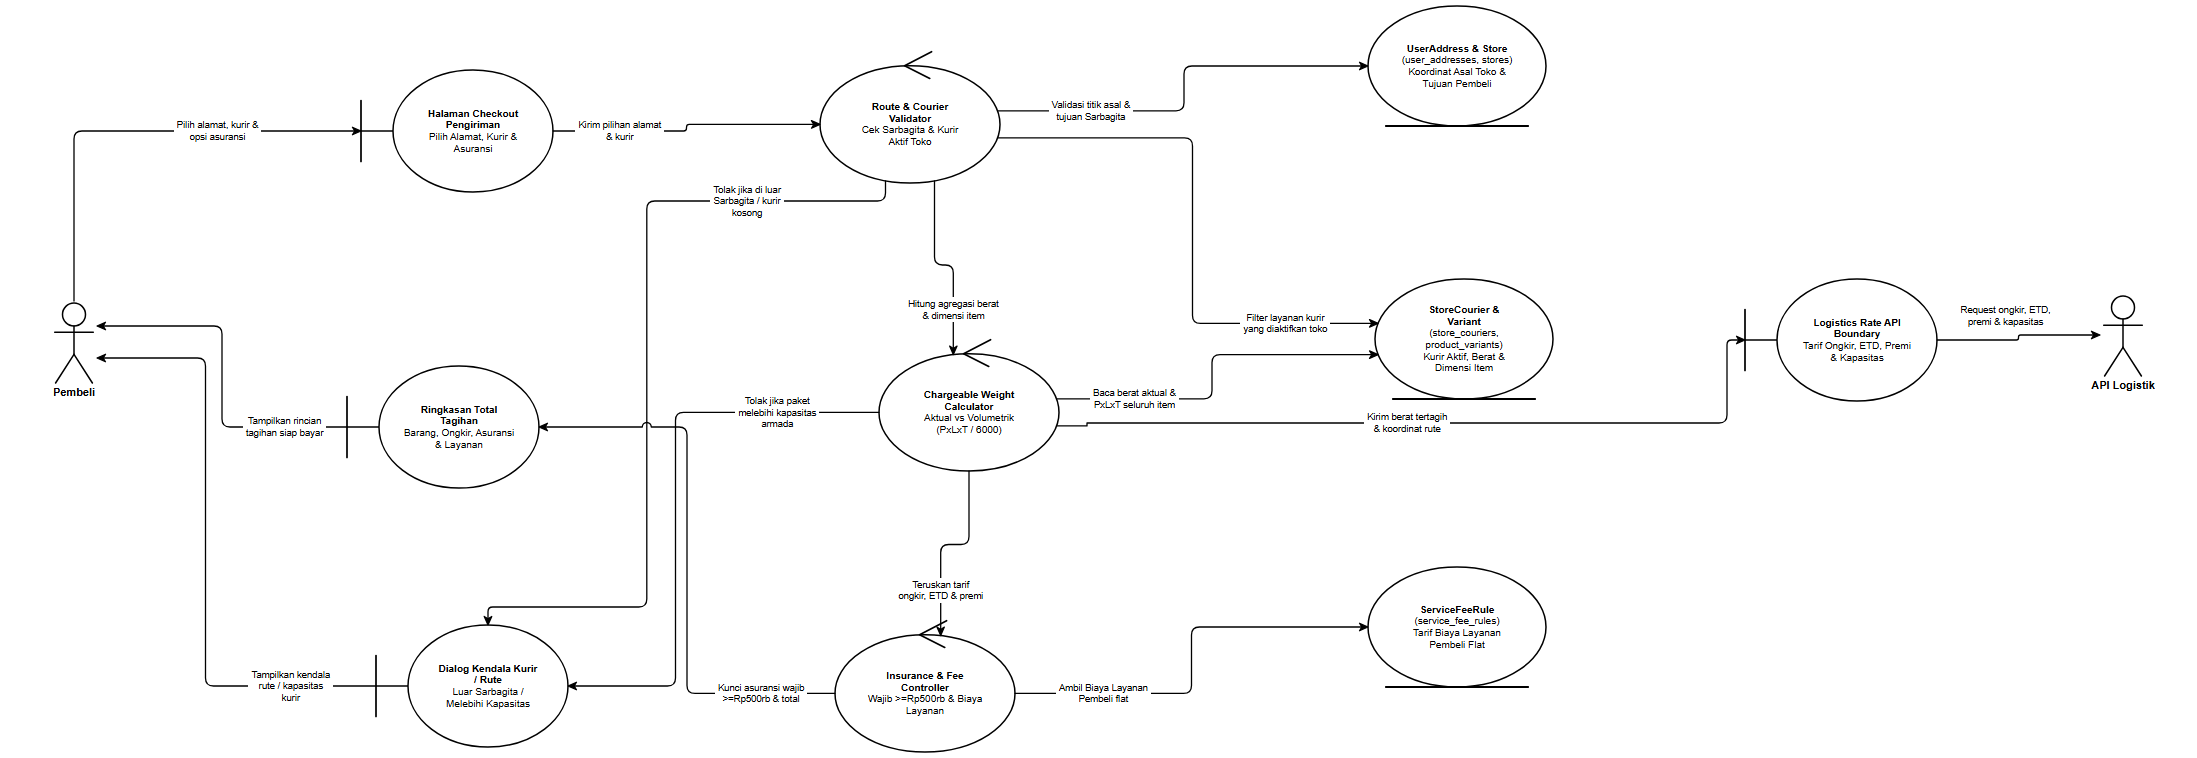

The diagram above was exported from draw.io. Its source (the exported page's mxGraphModel, read from the mxfile embedded in the PNG):
<mxGraphModel dx="2300" dy="860" grid="1" gridSize="10" guides="1" tooltips="1" connect="1" arrows="1" fold="1" page="1" pageScale="1" pageWidth="2300" pageHeight="860" background="#ffffff" math="0" shadow="0">
  <root>
    <mxCell id="0" />
    <mxCell id="1" parent="0" />
    <mxCell id="rd13_A_BUYER" value="Pembeli" style="shape=umlActor;verticalLabelPosition=bottom;verticalAlign=top;html=1;outlineConnect=0;fillColor=#ffffff;strokeColor=#000000;fontColor=#000000;fontFamily=Helvetica;fontSize=11;fontStyle=1;strokeWidth=1.5;" vertex="1" parent="1">
      <mxGeometry x="99" y="351" width="46" height="82" as="geometry" />
    </mxCell>
    <mxCell id="rd13_B_SHIP" value="&lt;b&gt;Halaman Checkout&lt;/b&gt;&lt;br&gt;&lt;b&gt;Pengiriman&lt;/b&gt;&lt;br&gt;Pilih Alamat, Kurir &amp;amp;&lt;br&gt;Asuransi" style="shape=umlBoundary;whiteSpace=wrap;html=1;align=center;verticalAlign=middle;spacingLeft=36;spacingRight=12;spacingTop=8;spacingBottom=8;fillColor=#ffffff;strokeColor=#000000;fontColor=#000000;fontFamily=Helvetica;fontSize=10;strokeWidth=1.5;" vertex="1" parent="1">
      <mxGeometry x="409" y="120" width="192" height="122" as="geometry" />
    </mxCell>
    <mxCell id="rd13_B_BILL" value="&lt;b&gt;Ringkasan Total&lt;/b&gt;&lt;br&gt;&lt;b&gt;Tagihan&lt;/b&gt;&lt;br&gt;Barang, Ongkir, Asuransi&lt;br&gt;&amp;amp; Layanan" style="shape=umlBoundary;whiteSpace=wrap;html=1;align=center;verticalAlign=middle;spacingLeft=36;spacingRight=12;spacingTop=8;spacingBottom=8;fillColor=#ffffff;strokeColor=#000000;fontColor=#000000;fontFamily=Helvetica;fontSize=10;strokeWidth=1.5;" vertex="1" parent="1">
      <mxGeometry x="395" y="416" width="192" height="122" as="geometry" />
    </mxCell>
    <mxCell id="rd13_B_ERR" value="&lt;b&gt;Dialog Kendala Kurir&lt;/b&gt;&lt;br&gt;&lt;b&gt;/ Rute&lt;/b&gt;&lt;br&gt;Luar Sarbagita /&lt;br&gt;Melebihi Kapasitas" style="shape=umlBoundary;whiteSpace=wrap;html=1;align=center;verticalAlign=middle;spacingLeft=36;spacingRight=12;spacingTop=8;spacingBottom=8;fillColor=#ffffff;strokeColor=#000000;fontColor=#000000;fontFamily=Helvetica;fontSize=10;strokeWidth=1.5;" vertex="1" parent="1">
      <mxGeometry x="424" y="675" width="192" height="122" as="geometry" />
    </mxCell>
    <mxCell id="rd13_C_ROUTE" value="&lt;b&gt;Route &amp;amp; Courier&lt;/b&gt;&lt;br&gt;&lt;b&gt;Validator&lt;/b&gt;&lt;br&gt;Cek Sarbagita &amp;amp; Kurir&lt;br&gt;Aktif Toko" style="shape=umlControl;whiteSpace=wrap;html=1;align=center;verticalAlign=middle;spacingTop=18;spacingBottom=8;spacingLeft=12;spacingRight=12;fillColor=#ffffff;strokeColor=#000000;fontColor=#000000;fontFamily=Helvetica;fontSize=10;strokeWidth=1.5;" vertex="1" parent="1">
      <mxGeometry x="868" y="99" width="180" height="134" as="geometry" />
    </mxCell>
    <mxCell id="rd13_C_WEIGHT" value="&lt;b&gt;Chargeable Weight&lt;/b&gt;&lt;br&gt;&lt;b&gt;Calculator&lt;/b&gt;&lt;br&gt;Aktual vs Volumetrik&lt;br&gt;(PxLxT / 6000)" style="shape=umlControl;whiteSpace=wrap;html=1;align=center;verticalAlign=middle;spacingTop=18;spacingBottom=8;spacingLeft=12;spacingRight=12;fillColor=#ffffff;strokeColor=#000000;fontColor=#000000;fontFamily=Helvetica;fontSize=10;strokeWidth=1.5;" vertex="1" parent="1">
      <mxGeometry x="927" y="387" width="180" height="134" as="geometry" />
    </mxCell>
    <mxCell id="rd13_C_INS" value="&lt;b&gt;Insurance &amp;amp; Fee&lt;/b&gt;&lt;br&gt;&lt;b&gt;Controller&lt;/b&gt;&lt;br&gt;Wajib &amp;gt;=Rp500rb &amp;amp; Biaya&lt;br&gt;Layanan" style="shape=umlControl;whiteSpace=wrap;html=1;align=center;verticalAlign=middle;spacingTop=18;spacingBottom=8;spacingLeft=12;spacingRight=12;fillColor=#ffffff;strokeColor=#000000;fontColor=#000000;fontFamily=Helvetica;fontSize=10;strokeWidth=1.5;" vertex="1" parent="1">
      <mxGeometry x="883" y="668" width="180" height="134" as="geometry" />
    </mxCell>
    <mxCell id="rd13_E_ADDR" value="&lt;b&gt;UserAddress &amp;amp; Store&lt;/b&gt;&lt;br&gt;(user_addresses, stores)&lt;br&gt;Koordinat Asal Toko &amp;amp;&lt;br&gt;Tujuan Pembeli" style="shape=umlEntity;whiteSpace=wrap;html=1;align=center;verticalAlign=middle;spacingBottom=8;spacingTop=8;spacingLeft=12;spacingRight=12;fillColor=#ffffff;strokeColor=#000000;fontColor=#000000;fontFamily=Helvetica;fontSize=10;strokeWidth=1.5;" vertex="1" parent="1">
      <mxGeometry x="1416" y="56" width="178" height="120" as="geometry" />
    </mxCell>
    <mxCell id="rd13_E_COUR" value="&lt;b&gt;StoreCourier &amp;amp;&lt;/b&gt;&lt;br&gt;&lt;b&gt;Variant&lt;/b&gt;&lt;br&gt;(store_couriers,&lt;br&gt;product_variants)&lt;br&gt;Kurir Aktif, Berat &amp;amp;&lt;br&gt;Dimensi Item" style="shape=umlEntity;whiteSpace=wrap;html=1;align=center;verticalAlign=middle;spacingBottom=8;spacingTop=8;spacingLeft=12;spacingRight=12;fillColor=#ffffff;strokeColor=#000000;fontColor=#000000;fontFamily=Helvetica;fontSize=10;strokeWidth=1.5;" vertex="1" parent="1">
      <mxGeometry x="1423" y="329" width="178" height="120" as="geometry" />
    </mxCell>
    <mxCell id="rd13_E_FEE" value="&lt;b&gt;ServiceFeeRule&lt;/b&gt;&lt;br&gt;(service_fee_rules)&lt;br&gt;Tarif Biaya Layanan&lt;br&gt;Pembeli Flat" style="shape=umlEntity;whiteSpace=wrap;html=1;align=center;verticalAlign=middle;spacingBottom=8;spacingTop=8;spacingLeft=12;spacingRight=12;fillColor=#ffffff;strokeColor=#000000;fontColor=#000000;fontFamily=Helvetica;fontSize=10;strokeWidth=1.5;" vertex="1" parent="1">
      <mxGeometry x="1416" y="617" width="178" height="120" as="geometry" />
    </mxCell>
    <mxCell id="rd13_B_LOG" value="&lt;b&gt;Logistics Rate API&lt;/b&gt;&lt;br&gt;&lt;b&gt;Boundary&lt;/b&gt;&lt;br&gt;Tarif Ongkir, ETD, Premi&lt;br&gt;&amp;amp; Kapasitas" style="shape=umlBoundary;whiteSpace=wrap;html=1;align=center;verticalAlign=middle;spacingLeft=36;spacingRight=12;spacingTop=8;spacingBottom=8;fillColor=#ffffff;strokeColor=#000000;fontColor=#000000;fontFamily=Helvetica;fontSize=10;strokeWidth=1.5;" vertex="1" parent="1">
      <mxGeometry x="1793" y="329" width="192" height="122" as="geometry" />
    </mxCell>
    <mxCell id="rd13_A_LOG" value="API Logistik" style="shape=umlActor;verticalLabelPosition=bottom;verticalAlign=top;html=1;outlineConnect=0;fillColor=#ffffff;strokeColor=#000000;fontColor=#000000;fontFamily=Helvetica;fontSize=11;fontStyle=1;strokeWidth=1.5;" vertex="1" parent="1">
      <mxGeometry x="2148" y="344" width="46" height="82" as="geometry" />
    </mxCell>
    <mxCell id="rd13_e1" value="Pilih alamat, kurir &amp;&lt;br&gt;opsi asuransi" style="edgeStyle=none;rounded=1;arcSize=8;jumpStyle=arc;jumpSize=7;orthogonalLoop=1;jettySize=auto;html=1;exitX=0.5;exitY=0;exitDx=0;exitDy=0;exitPerimeter=0;entryX=0;entryY=0.5;entryDx=0;entryDy=0;entryPerimeter=0;endArrow=classic;endFill=1;startArrow=none;strokeColor=#000000;strokeWidth=1.3;fontSize=9.5;fontFamily=Helvetica;fontColor=#000000;labelBackgroundColor=#ffffff;" edge="1" parent="1" source="rd13_A_BUYER" target="rd13_B_SHIP">
      <mxGeometry x="0.372" relative="1" as="geometry">
        <Array as="points">
          <mxPoint x="122" y="181" />
        </Array>
      </mxGeometry>
    </mxCell>
    <mxCell id="rd13_e2" value="Kirim pilihan alamat&lt;br&gt;&amp; kurir" style="edgeStyle=none;rounded=1;arcSize=8;jumpStyle=arc;jumpSize=7;orthogonalLoop=1;jettySize=auto;html=1;exitX=1;exitY=0.5;exitDx=0;exitDy=0;exitPerimeter=0;entryX=0;entryY=0.5625;entryDx=0;entryDy=0;entryPerimeter=0;endArrow=classic;endFill=1;startArrow=none;strokeColor=#000000;strokeWidth=1.3;fontSize=9.5;fontFamily=Helvetica;fontColor=#000000;labelBackgroundColor=#ffffff;" edge="1" parent="1" source="rd13_B_SHIP" target="rd13_C_ROUTE">
      <mxGeometry x="-0.5121" relative="1" as="geometry">
        <Array as="points">
          <mxPoint x="734.5" y="181" />
          <mxPoint x="734.5" y="174.4" />
        </Array>
      </mxGeometry>
    </mxCell>
    <mxCell id="rd13_e3" value="Validasi titik asal &amp;&lt;br&gt;tujuan Sarbagita" style="edgeStyle=none;rounded=1;arcSize=8;jumpStyle=arc;jumpSize=7;orthogonalLoop=1;jettySize=auto;html=1;exitX=0.9865;exitY=0.4613;exitDx=0;exitDy=0;exitPerimeter=0;entryX=0;entryY=0.5;entryDx=0;entryDy=0;entryPerimeter=0;endArrow=classic;endFill=1;startArrow=none;strokeColor=#000000;strokeWidth=1.3;fontSize=9.5;fontFamily=Helvetica;fontColor=#000000;labelBackgroundColor=#ffffff;" edge="1" parent="1" source="rd13_C_ROUTE" target="rd13_E_ADDR">
      <mxGeometry x="-0.551" relative="1" as="geometry">
        <Array as="points">
          <mxPoint x="1232" y="160.8" />
          <mxPoint x="1232" y="116" />
        </Array>
      </mxGeometry>
    </mxCell>
    <mxCell id="rd13_e4" value="Filter layanan kurir&lt;br&gt;yang diaktifkan toko" style="edgeStyle=none;rounded=1;arcSize=8;jumpStyle=arc;jumpSize=7;orthogonalLoop=1;jettySize=auto;html=1;exitX=0.9865;exitY=0.6637;exitDx=0;exitDy=0;exitPerimeter=0;entryX=0.0173;entryY=0.3697;entryDx=0;entryDy=0;entryPerimeter=0;endArrow=classic;endFill=1;startArrow=none;strokeColor=#000000;strokeWidth=1.3;fontSize=9.5;fontFamily=Helvetica;fontColor=#000000;labelBackgroundColor=#ffffff;" edge="1" parent="1" source="rd13_C_ROUTE" target="rd13_E_COUR">
      <mxGeometry x="0.6721" relative="1" as="geometry">
        <Array as="points">
          <mxPoint x="1240.5" y="187.9" />
          <mxPoint x="1240.5" y="373.4" />
        </Array>
      </mxGeometry>
    </mxCell>
    <mxCell id="rd13_e5" value="Tolak jika di luar&lt;br&gt;Sarbagita / kurir&lt;br&gt;kosong" style="edgeStyle=none;rounded=1;arcSize=8;jumpStyle=arc;jumpSize=7;orthogonalLoop=1;jettySize=auto;html=1;exitX=0.364;exitY=0.9835;exitDx=0;exitDy=0;exitPerimeter=0;entryX=0.5833;entryY=0;entryDx=0;entryDy=0;entryPerimeter=0;endArrow=classic;endFill=1;startArrow=none;strokeColor=#000000;strokeWidth=1.3;fontSize=9.5;fontFamily=Helvetica;fontColor=#000000;labelBackgroundColor=#ffffff;" edge="1" parent="1" source="rd13_C_ROUTE" target="rd13_B_ERR">
      <mxGeometry x="-0.6229" relative="1" as="geometry">
        <Array as="points">
          <mxPoint x="933.5" y="251" />
          <mxPoint x="694.8" y="251" />
          <mxPoint x="694.8" y="657" />
          <mxPoint x="536" y="657" />
        </Array>
      </mxGeometry>
    </mxCell>
    <mxCell id="rd13_e6" value="Hitung agregasi berat&lt;br&gt;&amp; dimensi item" style="edgeStyle=none;rounded=1;arcSize=8;jumpStyle=arc;jumpSize=7;orthogonalLoop=1;jettySize=auto;html=1;exitX=0.636;exitY=0.9835;exitDx=0;exitDy=0;exitPerimeter=0;entryX=0.413;entryY=0.1317;entryDx=0;entryDy=0;entryPerimeter=0;endArrow=classic;endFill=1;startArrow=none;strokeColor=#000000;strokeWidth=1.3;fontSize=9.5;fontFamily=Helvetica;fontColor=#000000;labelBackgroundColor=#ffffff;" edge="1" parent="1" source="rd13_C_ROUTE" target="rd13_C_WEIGHT">
      <mxGeometry x="0.5348" relative="1" as="geometry">
        <Array as="points">
          <mxPoint x="982.5" y="315" />
          <mxPoint x="1001.3" y="315" />
        </Array>
      </mxGeometry>
    </mxCell>
    <mxCell id="rd13_e7" value="Baca berat aktual &amp;&lt;br&gt;PxLxT seluruh item" style="edgeStyle=none;rounded=1;arcSize=8;jumpStyle=arc;jumpSize=7;orthogonalLoop=1;jettySize=auto;html=1;exitX=0.9865;exitY=0.4613;exitDx=0;exitDy=0;exitPerimeter=0;entryX=0.0173;entryY=0.6303;entryDx=0;entryDy=0;entryPerimeter=0;endArrow=classic;endFill=1;startArrow=none;strokeColor=#000000;strokeWidth=1.3;fontSize=9.5;fontFamily=Helvetica;fontColor=#000000;labelBackgroundColor=#ffffff;" edge="1" parent="1" source="rd13_C_WEIGHT" target="rd13_E_COUR">
      <mxGeometry x="-0.575" relative="1" as="geometry">
        <Array as="points">
          <mxPoint x="1260" y="448.8" />
          <mxPoint x="1260" y="404.6" />
        </Array>
      </mxGeometry>
    </mxCell>
    <mxCell id="rd13_e8" value="Kirim berat tertagih&lt;br&gt;&amp; koordinat rute" style="edgeStyle=none;rounded=1;arcSize=8;jumpStyle=arc;jumpSize=7;orthogonalLoop=1;jettySize=auto;html=1;exitX=0.9865;exitY=0.6637;exitDx=0;exitDy=0;exitPerimeter=0;entryX=0;entryY=0.5;entryDx=0;entryDy=0;entryPerimeter=0;endArrow=classic;endFill=1;startArrow=none;strokeColor=#000000;strokeWidth=1.3;fontSize=9.5;fontFamily=Helvetica;fontColor=#000000;labelBackgroundColor=#ffffff;" edge="1" parent="1" source="rd13_C_WEIGHT" target="rd13_B_LOG">
      <mxGeometry x="-0.0872" relative="1" as="geometry">
        <Array as="points">
          <mxPoint x="1135" y="475.9" />
          <mxPoint x="1135" y="473" />
          <mxPoint x="1775" y="473" />
          <mxPoint x="1775" y="390" />
        </Array>
      </mxGeometry>
    </mxCell>
    <mxCell id="rd13_e9" value="Request ongkir, ETD,&lt;br&gt;premi &amp; kapasitas" style="edgeStyle=none;rounded=1;arcSize=8;jumpStyle=arc;jumpSize=7;orthogonalLoop=1;jettySize=auto;html=1;exitX=1;exitY=0.5;exitDx=0;exitDy=0;exitPerimeter=0;entryX=0;entryY=0.5;entryDx=0;entryDy=0;entryPerimeter=0;endArrow=classic;endFill=1;startArrow=none;strokeColor=#000000;strokeWidth=1.3;fontSize=9.5;fontFamily=Helvetica;fontColor=#000000;labelBackgroundColor=#ffffff;" edge="1" parent="1" source="rd13_B_LOG" target="rd13_A_LOG">
      <mxGeometry x="-0.185" relative="1" as="geometry">
        <mxPoint x="0" y="-24" as="offset" />
        <Array as="points">
          <mxPoint x="2066.5" y="390" />
          <mxPoint x="2066.5" y="385" />
        </Array>
      </mxGeometry>
    </mxCell>
    <mxCell id="rd13_e10" value="Tolak jika paket&lt;br&gt;melebihi kapasitas&lt;br&gt;armada" style="edgeStyle=none;rounded=1;arcSize=8;jumpStyle=arc;jumpSize=7;orthogonalLoop=1;jettySize=auto;html=1;exitX=0;exitY=0.5625;exitDx=0;exitDy=0;exitPerimeter=0;entryX=1;entryY=0.5;entryDx=0;entryDy=0;entryPerimeter=0;endArrow=classic;endFill=1;startArrow=none;strokeColor=#000000;strokeWidth=1.3;fontSize=9.5;fontFamily=Helvetica;fontColor=#000000;labelBackgroundColor=#ffffff;" edge="1" parent="1" source="rd13_C_WEIGHT" target="rd13_B_ERR">
      <mxGeometry x="-0.6519" relative="1" as="geometry">
        <Array as="points">
          <mxPoint x="723.5" y="462.4" />
          <mxPoint x="723.5" y="736" />
        </Array>
      </mxGeometry>
    </mxCell>
    <mxCell id="rd13_e11" value="Teruskan tarif&lt;br&gt;ongkir, ETD &amp; premi" style="edgeStyle=none;rounded=1;arcSize=8;jumpStyle=arc;jumpSize=7;orthogonalLoop=1;jettySize=auto;html=1;exitX=0.5;exitY=1;exitDx=0;exitDy=0;exitPerimeter=0;entryX=0.587;entryY=0.1317;entryDx=0;entryDy=0;entryPerimeter=0;endArrow=classic;endFill=1;startArrow=none;strokeColor=#000000;strokeWidth=1.3;fontSize=9.5;fontFamily=Helvetica;fontColor=#000000;labelBackgroundColor=#ffffff;" edge="1" parent="1" source="rd13_C_WEIGHT" target="rd13_C_INS">
      <mxGeometry x="0.5277" relative="1" as="geometry">
        <Array as="points">
          <mxPoint x="1017" y="594.5" />
          <mxPoint x="988.7" y="594.5" />
        </Array>
      </mxGeometry>
    </mxCell>
    <mxCell id="rd13_e12" value="Ambil Biaya Layanan&lt;br&gt;Pembeli flat" style="edgeStyle=none;rounded=1;arcSize=8;jumpStyle=arc;jumpSize=7;orthogonalLoop=1;jettySize=auto;html=1;exitX=1;exitY=0.5625;exitDx=0;exitDy=0;exitPerimeter=0;entryX=0;entryY=0.5;entryDx=0;entryDy=0;entryPerimeter=0;endArrow=classic;endFill=1;startArrow=none;strokeColor=#000000;strokeWidth=1.3;fontSize=9.5;fontFamily=Helvetica;fontColor=#000000;labelBackgroundColor=#ffffff;" edge="1" parent="1" source="rd13_C_INS" target="rd13_E_FEE">
      <mxGeometry x="-0.5791" relative="1" as="geometry">
        <Array as="points">
          <mxPoint x="1239.5" y="743.4" />
          <mxPoint x="1239.5" y="677" />
        </Array>
      </mxGeometry>
    </mxCell>
    <mxCell id="rd13_e13" value="Kunci asuransi wajib&lt;br&gt;&gt;=Rp500rb &amp; total" style="edgeStyle=none;rounded=1;arcSize=8;jumpStyle=arc;jumpSize=7;orthogonalLoop=1;jettySize=auto;html=1;exitX=0;exitY=0.5625;exitDx=0;exitDy=0;exitPerimeter=0;entryX=1;entryY=0.5;entryDx=0;entryDy=0;entryPerimeter=0;endArrow=classic;endFill=1;startArrow=none;strokeColor=#000000;strokeWidth=1.3;fontSize=9.5;fontFamily=Helvetica;fontColor=#000000;labelBackgroundColor=#ffffff;" edge="1" parent="1" source="rd13_C_INS" target="rd13_B_BILL">
      <mxGeometry x="-0.7368" relative="1" as="geometry">
        <Array as="points">
          <mxPoint x="735" y="743.4" />
          <mxPoint x="735" y="477" />
        </Array>
      </mxGeometry>
    </mxCell>
    <mxCell id="rd13_e14" value="Tampilkan rincian&lt;br&gt;tagihan siap bayar" style="edgeStyle=none;rounded=1;arcSize=8;jumpStyle=arc;jumpSize=7;orthogonalLoop=1;jettySize=auto;html=1;exitX=0;exitY=0.5;exitDx=0;exitDy=0;exitPerimeter=0;entryX=1;entryY=0.3049;entryDx=0;entryDy=0;entryPerimeter=0;endArrow=classic;endFill=1;startArrow=none;strokeColor=#000000;strokeWidth=1.3;fontSize=9.5;fontFamily=Helvetica;fontColor=#000000;labelBackgroundColor=#ffffff;" edge="1" parent="1" source="rd13_B_BILL" target="rd13_A_BUYER">
      <mxGeometry x="-0.6439" relative="1" as="geometry">
        <Array as="points">
          <mxPoint x="270" y="477" />
          <mxPoint x="270" y="376" />
        </Array>
      </mxGeometry>
    </mxCell>
    <mxCell id="rd13_e15" value="Tampilkan kendala&lt;br&gt;rute / kapasitas&lt;br&gt;kurir" style="edgeStyle=none;rounded=1;arcSize=8;jumpStyle=arc;jumpSize=7;orthogonalLoop=1;jettySize=auto;html=1;exitX=0;exitY=0.5;exitDx=0;exitDy=0;exitPerimeter=0;entryX=1;entryY=0.6951;entryDx=0;entryDy=0;entryPerimeter=0;endArrow=classic;endFill=1;startArrow=none;strokeColor=#000000;strokeWidth=1.3;fontSize=9.5;fontFamily=Helvetica;fontColor=#000000;labelBackgroundColor=#ffffff;" edge="1" parent="1" source="rd13_B_ERR" target="rd13_A_BUYER">
      <mxGeometry x="-0.7191" relative="1" as="geometry">
        <Array as="points">
          <mxPoint x="253.5" y="736" />
          <mxPoint x="253.5" y="408" />
        </Array>
      </mxGeometry>
    </mxCell>
  </root>
</mxGraphModel>